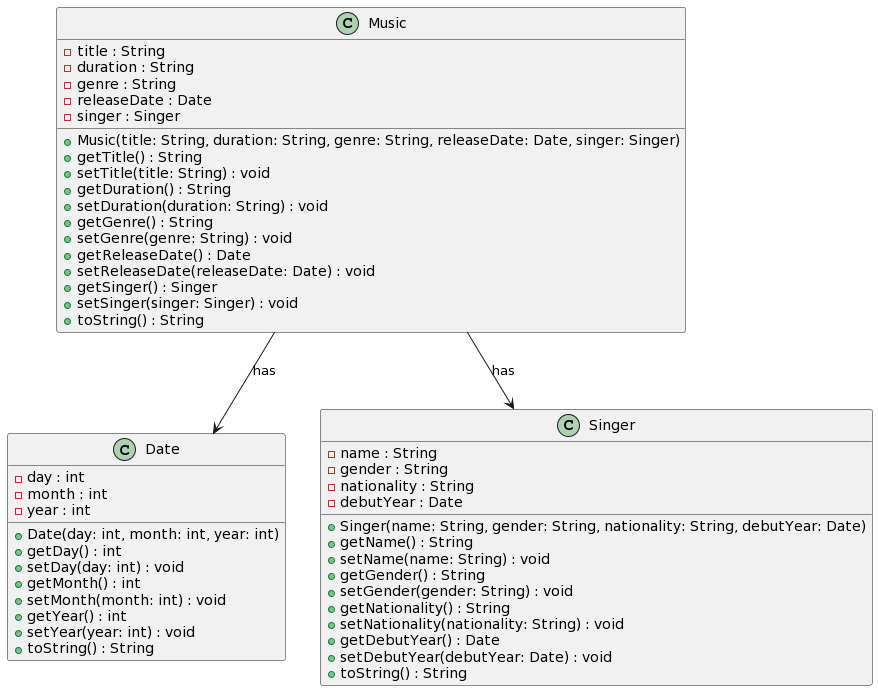

The diagram above was rendered by PlantUML. Its source (embedded in the PNG):
@startuml
class Date {
    - day : int
    - month : int
    - year : int
    
    + Date(day: int, month: int, year: int)
    + getDay() : int
    + setDay(day: int) : void
    + getMonth() : int
    + setMonth(month: int) : void
    + getYear() : int
    + setYear(year: int) : void
    + toString() : String
}

class Singer {
    - name : String
    - gender : String
    - nationality : String
    - debutYear : Date
    
    + Singer(name: String, gender: String, nationality: String, debutYear: Date)
    + getName() : String
    + setName(name: String) : void
    + getGender() : String
    + setGender(gender: String) : void
    + getNationality() : String
    + setNationality(nationality: String) : void
    + getDebutYear() : Date
    + setDebutYear(debutYear: Date) : void
    + toString() : String
}

class Music {
    - title : String
    - duration : String
    - genre : String
    - releaseDate : Date
    - singer : Singer
    
    + Music(title: String, duration: String, genre: String, releaseDate: Date, singer: Singer)
    + getTitle() : String
    + setTitle(title: String) : void
    + getDuration() : String
    + setDuration(duration: String) : void
    + getGenre() : String
    + setGenre(genre: String) : void
    + getReleaseDate() : Date
    + setReleaseDate(releaseDate: Date) : void
    + getSinger() : Singer
    + setSinger(singer: Singer) : void
    + toString() : String
}

Music --> Date : has
Music --> Singer : has
@enduml